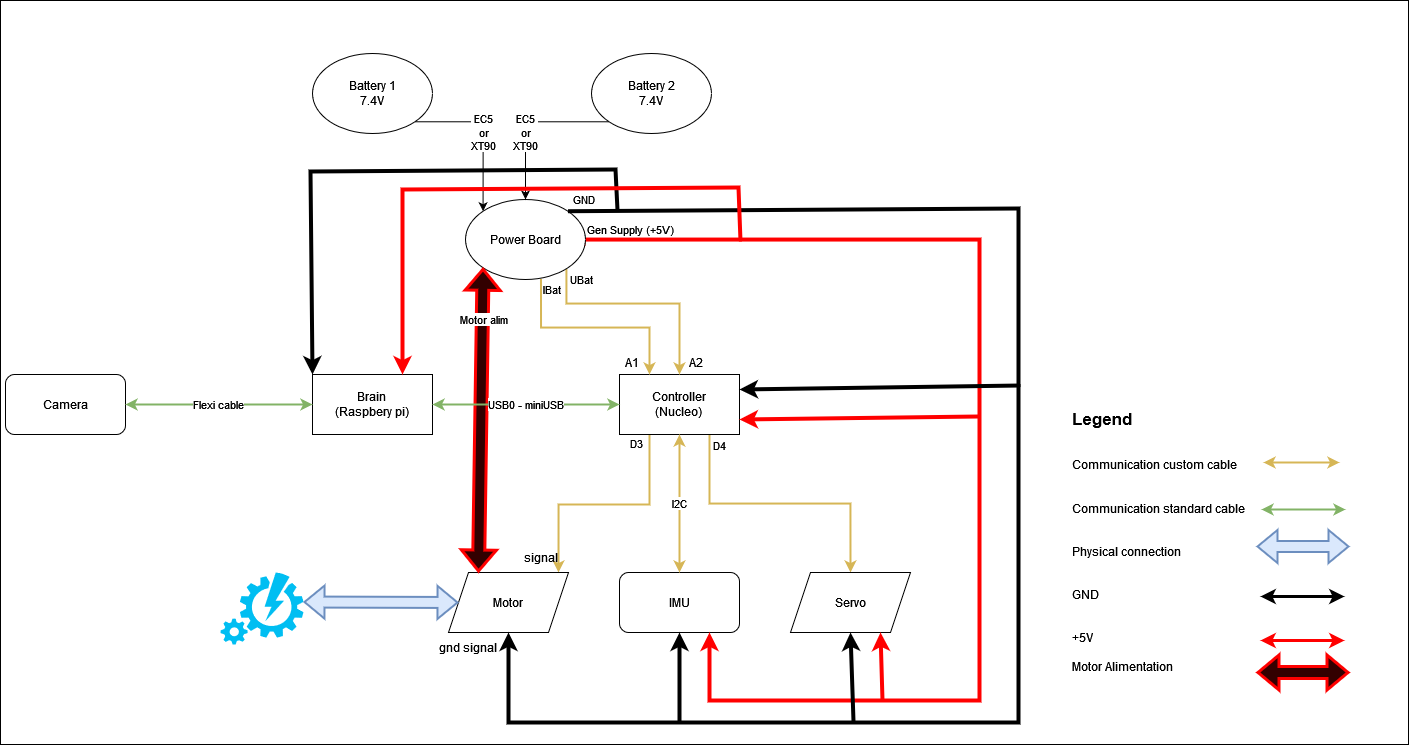

The diagram above was exported from draw.io. Its source (the exported page's mxGraphModel, read from the mxfile embedded in the PNG):
<mxGraphModel dx="2087" dy="1287" grid="0" gridSize="10" guides="1" tooltips="1" connect="1" arrows="1" fold="1" page="0" pageScale="1" pageWidth="850" pageHeight="1100" math="0" shadow="0">
  <root>
    <mxCell id="0" />
    <mxCell id="1" parent="0" />
    <mxCell id="qdFVjH142uykXFrdu_A6-49" value="" style="rounded=0;whiteSpace=wrap;html=1;" parent="1" vertex="1">
      <mxGeometry x="-154" y="-327" width="1408" height="744" as="geometry" />
    </mxCell>
    <mxCell id="qdFVjH142uykXFrdu_A6-1" value="&lt;div&gt;Brain&lt;/div&gt;&lt;div&gt;(Raspbery pi)&lt;br&gt;&lt;/div&gt;" style="rounded=0;whiteSpace=wrap;html=1;" parent="1" vertex="1">
      <mxGeometry x="158" y="47" width="120" height="60" as="geometry" />
    </mxCell>
    <mxCell id="qdFVjH142uykXFrdu_A6-19" value="D3" style="edgeStyle=orthogonalEdgeStyle;rounded=0;orthogonalLoop=1;jettySize=auto;html=1;exitX=0.25;exitY=1;exitDx=0;exitDy=0;entryX=0.75;entryY=1;entryDx=0;entryDy=0;fillColor=#fff2cc;strokeColor=#d6b656;strokeWidth=2;" parent="1" source="qdFVjH142uykXFrdu_A6-2" target="MuTM-6EljMEQY094edfh-4" edge="1">
      <mxGeometry x="-0.9211" y="-13" relative="1" as="geometry">
        <mxPoint as="offset" />
        <Array as="points">
          <mxPoint x="495" y="177" />
          <mxPoint x="404" y="177" />
        </Array>
      </mxGeometry>
    </mxCell>
    <mxCell id="qdFVjH142uykXFrdu_A6-20" value="D4" style="edgeStyle=orthogonalEdgeStyle;rounded=0;orthogonalLoop=1;jettySize=auto;html=1;exitX=0.75;exitY=1;exitDx=0;exitDy=0;entryX=0.5;entryY=0;entryDx=0;entryDy=0;strokeWidth=2;fillColor=#fff2cc;strokeColor=#d6b656;" parent="1" source="qdFVjH142uykXFrdu_A6-2" target="qdFVjH142uykXFrdu_A6-15" edge="1">
      <mxGeometry x="-0.9211" y="10" relative="1" as="geometry">
        <mxPoint as="offset" />
      </mxGeometry>
    </mxCell>
    <mxCell id="qdFVjH142uykXFrdu_A6-2" value="&lt;div&gt;Controller&lt;/div&gt;&lt;div&gt;(Nucleo)&lt;br&gt;&lt;/div&gt;" style="rounded=0;whiteSpace=wrap;html=1;" parent="1" vertex="1">
      <mxGeometry x="465" y="47" width="120" height="60" as="geometry" />
    </mxCell>
    <mxCell id="qdFVjH142uykXFrdu_A6-9" value="Camera" style="rounded=1;whiteSpace=wrap;html=1;" parent="1" vertex="1">
      <mxGeometry x="-149" y="47" width="120" height="60" as="geometry" />
    </mxCell>
    <mxCell id="qdFVjH142uykXFrdu_A6-10" value="IMU" style="rounded=1;whiteSpace=wrap;html=1;" parent="1" vertex="1">
      <mxGeometry x="465" y="245" width="120" height="60" as="geometry" />
    </mxCell>
    <mxCell id="qdFVjH142uykXFrdu_A6-11" value="Flexi cable" style="endArrow=classic;startArrow=classic;html=1;rounded=0;exitX=1;exitY=0.5;exitDx=0;exitDy=0;entryX=0;entryY=0.5;entryDx=0;entryDy=0;fillColor=#d5e8d4;strokeColor=#82b366;strokeWidth=2;" parent="1" source="qdFVjH142uykXFrdu_A6-9" target="qdFVjH142uykXFrdu_A6-1" edge="1">
      <mxGeometry width="50" height="50" relative="1" as="geometry">
        <mxPoint x="399" y="350" as="sourcePoint" />
        <mxPoint x="449" y="300" as="targetPoint" />
      </mxGeometry>
    </mxCell>
    <mxCell id="qdFVjH142uykXFrdu_A6-12" value="I2C" style="endArrow=classic;startArrow=classic;html=1;rounded=0;entryX=0.5;entryY=1;entryDx=0;entryDy=0;fillColor=#fff2cc;strokeColor=#d6b656;strokeWidth=2;" parent="1" source="qdFVjH142uykXFrdu_A6-10" target="qdFVjH142uykXFrdu_A6-2" edge="1">
      <mxGeometry width="50" height="50" relative="1" as="geometry">
        <mxPoint x="399" y="350" as="sourcePoint" />
        <mxPoint x="449" y="300" as="targetPoint" />
      </mxGeometry>
    </mxCell>
    <mxCell id="qdFVjH142uykXFrdu_A6-14" value="Motor" style="shape=parallelogram;perimeter=parallelogramPerimeter;whiteSpace=wrap;html=1;fixedSize=1;" parent="1" vertex="1">
      <mxGeometry x="294" y="245" width="120" height="60" as="geometry" />
    </mxCell>
    <mxCell id="qdFVjH142uykXFrdu_A6-15" value="Servo" style="shape=parallelogram;perimeter=parallelogramPerimeter;whiteSpace=wrap;html=1;fixedSize=1;" parent="1" vertex="1">
      <mxGeometry x="636" y="245" width="120" height="60" as="geometry" />
    </mxCell>
    <mxCell id="qdFVjH142uykXFrdu_A6-29" value="&lt;div&gt;IBat&lt;br&gt;&lt;/div&gt;" style="edgeStyle=orthogonalEdgeStyle;rounded=0;orthogonalLoop=1;jettySize=auto;html=1;exitX=0.629;exitY=0.992;exitDx=0;exitDy=0;entryX=0.25;entryY=0;entryDx=0;entryDy=0;exitPerimeter=0;fillColor=#fff2cc;strokeColor=#d6b656;strokeWidth=2;" parent="1" source="qdFVjH142uykXFrdu_A6-21" target="qdFVjH142uykXFrdu_A6-2" edge="1">
      <mxGeometry x="-0.8966" y="11" relative="1" as="geometry">
        <Array as="points">
          <mxPoint x="387" />
          <mxPoint x="495" />
        </Array>
        <mxPoint as="offset" />
      </mxGeometry>
    </mxCell>
    <mxCell id="qdFVjH142uykXFrdu_A6-30" value="UBat" style="edgeStyle=orthogonalEdgeStyle;rounded=0;orthogonalLoop=1;jettySize=auto;html=1;entryX=0.5;entryY=0;entryDx=0;entryDy=0;exitX=0.841;exitY=0.869;exitDx=0;exitDy=0;exitPerimeter=0;fillColor=#fff2cc;strokeColor=#d6b656;strokeWidth=2;" parent="1" target="qdFVjH142uykXFrdu_A6-2" edge="1" source="qdFVjH142uykXFrdu_A6-21">
      <mxGeometry x="-0.9042" y="15" relative="1" as="geometry">
        <Array as="points">
          <mxPoint x="412" y="-24" />
          <mxPoint x="525" y="-24" />
        </Array>
        <mxPoint as="offset" />
        <mxPoint x="368" y="-46" as="sourcePoint" />
      </mxGeometry>
    </mxCell>
    <mxCell id="qdFVjH142uykXFrdu_A6-45" value="Gen Supply (+5V)" style="edgeStyle=orthogonalEdgeStyle;rounded=0;jumpSize=21;orthogonalLoop=1;jettySize=auto;html=1;exitX=0.983;exitY=0.588;exitDx=0;exitDy=0;entryX=0.75;entryY=1;entryDx=0;entryDy=0;strokeColor=#ff0000;strokeWidth=4;exitPerimeter=0;" parent="1" source="qdFVjH142uykXFrdu_A6-21" target="qdFVjH142uykXFrdu_A6-10" edge="1">
      <mxGeometry x="-0.9095" y="10" relative="1" as="geometry">
        <Array as="points">
          <mxPoint x="429" y="-88" />
          <mxPoint x="825" y="-88" />
          <mxPoint x="825" y="373" />
          <mxPoint x="555" y="373" />
        </Array>
        <mxPoint as="offset" />
      </mxGeometry>
    </mxCell>
    <mxCell id="qdFVjH142uykXFrdu_A6-21" value="Power Board" style="ellipse;whiteSpace=wrap;html=1;" parent="1" vertex="1">
      <mxGeometry x="311" y="-128" width="120" height="80" as="geometry" />
    </mxCell>
    <mxCell id="qdFVjH142uykXFrdu_A6-27" value="&lt;div&gt;EC5&lt;/div&gt;&lt;div&gt;or&lt;/div&gt;&lt;div&gt;XT90&lt;br&gt;&lt;/div&gt;" style="edgeStyle=orthogonalEdgeStyle;rounded=0;orthogonalLoop=1;jettySize=auto;html=1;exitX=1;exitY=1;exitDx=0;exitDy=0;entryX=0;entryY=0;entryDx=0;entryDy=0;" parent="1" source="qdFVjH142uykXFrdu_A6-25" target="qdFVjH142uykXFrdu_A6-21" edge="1">
      <mxGeometry relative="1" as="geometry" />
    </mxCell>
    <mxCell id="qdFVjH142uykXFrdu_A6-25" value="&lt;div&gt;Battery 1&lt;/div&gt;&lt;div&gt;7.4V&lt;br&gt;&lt;/div&gt;" style="ellipse;whiteSpace=wrap;html=1;" parent="1" vertex="1">
      <mxGeometry x="158" y="-274" width="120" height="80" as="geometry" />
    </mxCell>
    <mxCell id="qdFVjH142uykXFrdu_A6-28" value="&lt;div&gt;EC5 &lt;br&gt;&lt;/div&gt;&lt;div&gt;or&lt;/div&gt;&lt;div&gt;XT90&lt;/div&gt;" style="edgeStyle=orthogonalEdgeStyle;rounded=0;orthogonalLoop=1;jettySize=auto;html=1;exitX=0;exitY=1;exitDx=0;exitDy=0;" parent="1" source="qdFVjH142uykXFrdu_A6-26" target="qdFVjH142uykXFrdu_A6-21" edge="1">
      <mxGeometry x="0.1688" relative="1" as="geometry">
        <mxPoint as="offset" />
      </mxGeometry>
    </mxCell>
    <mxCell id="qdFVjH142uykXFrdu_A6-26" value="&lt;div&gt;Battery 2&lt;/div&gt;&lt;div&gt;7.4V&lt;br&gt;&lt;/div&gt;" style="ellipse;whiteSpace=wrap;html=1;" parent="1" vertex="1">
      <mxGeometry x="437" y="-274" width="120" height="80" as="geometry" />
    </mxCell>
    <mxCell id="qdFVjH142uykXFrdu_A6-33" value="GND" style="endArrow=classic;html=1;rounded=0;strokeColor=#000000;strokeWidth=4;jumpSize=21;exitX=1;exitY=0;exitDx=0;exitDy=0;entryX=0.5;entryY=1;entryDx=0;entryDy=0;" parent="1" source="qdFVjH142uykXFrdu_A6-21" target="qdFVjH142uykXFrdu_A6-14" edge="1">
      <mxGeometry x="-0.9806" y="12" width="50" height="50" relative="1" as="geometry">
        <mxPoint x="399" y="110" as="sourcePoint" />
        <mxPoint x="449" y="60" as="targetPoint" />
        <Array as="points">
          <mxPoint x="864" y="-119" />
          <mxPoint x="864" y="395" />
          <mxPoint x="354" y="395" />
        </Array>
        <mxPoint as="offset" />
      </mxGeometry>
    </mxCell>
    <mxCell id="qdFVjH142uykXFrdu_A6-34" value="" style="endArrow=classic;html=1;rounded=0;strokeColor=#000000;strokeWidth=4;jumpSize=21;entryX=0.5;entryY=1;entryDx=0;entryDy=0;" parent="1" target="qdFVjH142uykXFrdu_A6-10" edge="1">
      <mxGeometry width="50" height="50" relative="1" as="geometry">
        <mxPoint x="525" y="395" as="sourcePoint" />
        <mxPoint x="449" y="60" as="targetPoint" />
      </mxGeometry>
    </mxCell>
    <mxCell id="qdFVjH142uykXFrdu_A6-35" value="" style="endArrow=classic;html=1;rounded=0;strokeColor=#000000;strokeWidth=4;jumpSize=21;entryX=0.5;entryY=1;entryDx=0;entryDy=0;" parent="1" target="qdFVjH142uykXFrdu_A6-15" edge="1">
      <mxGeometry width="50" height="50" relative="1" as="geometry">
        <mxPoint x="699" y="394" as="sourcePoint" />
        <mxPoint x="449" y="60" as="targetPoint" />
      </mxGeometry>
    </mxCell>
    <mxCell id="qdFVjH142uykXFrdu_A6-36" value="" style="endArrow=classic;html=1;rounded=0;strokeColor=#000000;strokeWidth=4;jumpSize=21;entryX=1;entryY=0.25;entryDx=0;entryDy=0;" parent="1" target="qdFVjH142uykXFrdu_A6-2" edge="1">
      <mxGeometry width="50" height="50" relative="1" as="geometry">
        <mxPoint x="866" y="58" as="sourcePoint" />
        <mxPoint x="449" y="60" as="targetPoint" />
      </mxGeometry>
    </mxCell>
    <mxCell id="qdFVjH142uykXFrdu_A6-41" value="" style="endArrow=classic;html=1;rounded=0;strokeColor=#000000;strokeWidth=4;jumpSize=21;entryX=0;entryY=0;entryDx=0;entryDy=0;" parent="1" target="qdFVjH142uykXFrdu_A6-1" edge="1">
      <mxGeometry width="50" height="50" relative="1" as="geometry">
        <mxPoint x="463" y="-117" as="sourcePoint" />
        <mxPoint x="595" y="87" as="targetPoint" />
        <Array as="points">
          <mxPoint x="461" y="-158" />
          <mxPoint x="156" y="-156" />
        </Array>
      </mxGeometry>
    </mxCell>
    <mxCell id="qdFVjH142uykXFrdu_A6-42" value="gnd signal" style="text;html=1;strokeColor=none;fillColor=none;align=center;verticalAlign=middle;whiteSpace=wrap;rounded=0;" parent="1" vertex="1">
      <mxGeometry x="280" y="305" width="68" height="30" as="geometry" />
    </mxCell>
    <mxCell id="qdFVjH142uykXFrdu_A6-46" value="A2" style="text;html=1;strokeColor=none;fillColor=none;align=center;verticalAlign=middle;whiteSpace=wrap;rounded=0;" parent="1" vertex="1">
      <mxGeometry x="512" y="20" width="60" height="30" as="geometry" />
    </mxCell>
    <mxCell id="qdFVjH142uykXFrdu_A6-47" value="A1" style="text;html=1;strokeColor=none;fillColor=none;align=center;verticalAlign=middle;whiteSpace=wrap;rounded=0;" parent="1" vertex="1">
      <mxGeometry x="448" y="20" width="60" height="30" as="geometry" />
    </mxCell>
    <mxCell id="qdFVjH142uykXFrdu_A6-48" value="" style="endArrow=classic;html=1;rounded=0;strokeColor=#ff0000;strokeWidth=4;jumpSize=21;entryX=1;entryY=0.75;entryDx=0;entryDy=0;" parent="1" target="qdFVjH142uykXFrdu_A6-2" edge="1">
      <mxGeometry width="50" height="50" relative="1" as="geometry">
        <mxPoint x="824" y="89" as="sourcePoint" />
        <mxPoint x="449" y="60" as="targetPoint" />
      </mxGeometry>
    </mxCell>
    <mxCell id="MuTM-6EljMEQY094edfh-4" value="signal" style="text;html=1;strokeColor=none;fillColor=none;align=center;verticalAlign=middle;whiteSpace=wrap;rounded=0;" parent="1" vertex="1">
      <mxGeometry x="353" y="215" width="68" height="30" as="geometry" />
    </mxCell>
    <mxCell id="MuTM-6EljMEQY094edfh-5" value="" style="verticalLabelPosition=bottom;html=1;verticalAlign=top;align=center;strokeColor=none;fillColor=#00BEF2;shape=mxgraph.azure.automation;pointerEvents=1;" parent="1" vertex="1">
      <mxGeometry x="66" y="245" width="83" height="72" as="geometry" />
    </mxCell>
    <mxCell id="MuTM-6EljMEQY094edfh-7" value="" style="shape=flexArrow;endArrow=classic;startArrow=classic;html=1;rounded=0;exitX=1;exitY=0.41;exitDx=0;exitDy=0;exitPerimeter=0;entryX=0;entryY=0.5;entryDx=0;entryDy=0;strokeWidth=2;fillColor=#dae8fc;strokeColor=#6c8ebf;" parent="1" source="MuTM-6EljMEQY094edfh-5" target="qdFVjH142uykXFrdu_A6-14" edge="1">
      <mxGeometry width="100" height="100" relative="1" as="geometry">
        <mxPoint x="308" y="89" as="sourcePoint" />
        <mxPoint x="408" y="-11" as="targetPoint" />
      </mxGeometry>
    </mxCell>
    <mxCell id="nH1GXkgWtT8kR_Z3w7Ir-2" value="" style="endArrow=classic;html=1;rounded=0;strokeColor=#ff0000;strokeWidth=4;jumpSize=21;entryX=0.75;entryY=0;entryDx=0;entryDy=0;" edge="1" parent="1" target="qdFVjH142uykXFrdu_A6-1">
      <mxGeometry width="50" height="50" relative="1" as="geometry">
        <mxPoint x="586" y="-86" as="sourcePoint" />
        <mxPoint x="194.5" y="-135" as="targetPoint" />
        <Array as="points">
          <mxPoint x="584" y="-140" />
          <mxPoint x="248" y="-138" />
        </Array>
      </mxGeometry>
    </mxCell>
    <mxCell id="nH1GXkgWtT8kR_Z3w7Ir-3" value="" style="endArrow=classic;html=1;rounded=0;strokeColor=#ff0000;strokeWidth=4;jumpSize=21;entryX=0.75;entryY=1;entryDx=0;entryDy=0;" edge="1" parent="1" target="qdFVjH142uykXFrdu_A6-15">
      <mxGeometry width="50" height="50" relative="1" as="geometry">
        <mxPoint x="728" y="373" as="sourcePoint" />
        <mxPoint x="605" y="112" as="targetPoint" />
      </mxGeometry>
    </mxCell>
    <mxCell id="nH1GXkgWtT8kR_Z3w7Ir-5" value="&lt;div align=&quot;left&quot;&gt;&lt;font style=&quot;font-size: 17px;&quot;&gt;&lt;b&gt;Legend&lt;/b&gt;&lt;br&gt;&lt;/font&gt;&lt;/div&gt;&lt;div align=&quot;left&quot;&gt;&lt;br&gt;&lt;/div&gt;&lt;div align=&quot;left&quot;&gt;&lt;br&gt;&lt;/div&gt;&lt;div align=&quot;left&quot;&gt;Communication custom cable&lt;/div&gt;&lt;div align=&quot;left&quot;&gt;&lt;br&gt;&lt;/div&gt;&lt;div&gt;&lt;br&gt;&lt;/div&gt;&lt;div&gt;Communication standard cable&lt;/div&gt;&lt;div&gt;&lt;br&gt;&lt;/div&gt;&lt;div&gt;&lt;br&gt;&lt;/div&gt;&lt;div&gt;Physical connection&lt;/div&gt;&lt;div&gt;&lt;br&gt;&lt;/div&gt;&lt;div&gt;&lt;br&gt;&lt;/div&gt;&lt;div&gt;GND&lt;/div&gt;&lt;div&gt;&lt;br&gt;&lt;/div&gt;&lt;div&gt;&lt;br&gt;&lt;/div&gt;&lt;div&gt;+5V&lt;/div&gt;&lt;div&gt;&lt;br&gt;&lt;/div&gt;&lt;div&gt;Motor Alimentation&lt;br&gt;&lt;/div&gt;" style="text;html=1;strokeColor=none;fillColor=none;align=left;verticalAlign=middle;whiteSpace=wrap;rounded=0;" vertex="1" parent="1">
      <mxGeometry x="916" y="33" width="184" height="361" as="geometry" />
    </mxCell>
    <mxCell id="nH1GXkgWtT8kR_Z3w7Ir-7" value="" style="endArrow=classic;startArrow=classic;html=1;rounded=0;entryX=0;entryY=0.5;entryDx=0;entryDy=0;fillColor=#d5e8d4;strokeColor=#82b366;strokeWidth=2;" edge="1" parent="1">
      <mxGeometry width="50" height="50" relative="1" as="geometry">
        <mxPoint x="1107" y="182" as="sourcePoint" />
        <mxPoint x="1191" y="182" as="targetPoint" />
      </mxGeometry>
    </mxCell>
    <mxCell id="nH1GXkgWtT8kR_Z3w7Ir-8" value="" style="endArrow=classic;startArrow=classic;html=1;rounded=0;fillColor=#fff2cc;strokeColor=#d6b656;strokeWidth=2;" edge="1" parent="1">
      <mxGeometry width="50" height="50" relative="1" as="geometry">
        <mxPoint x="1109" y="135" as="sourcePoint" />
        <mxPoint x="1185" y="135" as="targetPoint" />
      </mxGeometry>
    </mxCell>
    <mxCell id="nH1GXkgWtT8kR_Z3w7Ir-9" value="" style="shape=flexArrow;endArrow=classic;startArrow=classic;html=1;rounded=0;strokeWidth=2;fillColor=#dae8fc;strokeColor=#6c8ebf;" edge="1" parent="1">
      <mxGeometry width="100" height="100" relative="1" as="geometry">
        <mxPoint x="1102" y="219" as="sourcePoint" />
        <mxPoint x="1195" y="219" as="targetPoint" />
      </mxGeometry>
    </mxCell>
    <mxCell id="nH1GXkgWtT8kR_Z3w7Ir-10" value="" style="endArrow=classic;startArrow=classic;html=1;rounded=0;entryX=0;entryY=0.5;entryDx=0;entryDy=0;fillColor=#d5e8d4;strokeColor=#000000;strokeWidth=3;" edge="1" parent="1">
      <mxGeometry width="50" height="50" relative="1" as="geometry">
        <mxPoint x="1106" y="269" as="sourcePoint" />
        <mxPoint x="1190" y="269" as="targetPoint" />
      </mxGeometry>
    </mxCell>
    <mxCell id="nH1GXkgWtT8kR_Z3w7Ir-11" value="" style="endArrow=classic;startArrow=classic;html=1;rounded=0;entryX=0;entryY=0.5;entryDx=0;entryDy=0;fillColor=#d5e8d4;strokeColor=#FF0000;strokeWidth=3;" edge="1" parent="1">
      <mxGeometry width="50" height="50" relative="1" as="geometry">
        <mxPoint x="1106" y="313" as="sourcePoint" />
        <mxPoint x="1190" y="313" as="targetPoint" />
      </mxGeometry>
    </mxCell>
    <mxCell id="nH1GXkgWtT8kR_Z3w7Ir-14" value="Motor alim" style="shape=flexArrow;endArrow=classic;startArrow=classic;html=1;rounded=0;exitX=0.25;exitY=0;exitDx=0;exitDy=0;entryX=0;entryY=1;entryDx=0;entryDy=0;fillColor=#330000;strokeColor=#ff0000;gradientColor=none;strokeWidth=3;" edge="1" parent="1" source="qdFVjH142uykXFrdu_A6-14" target="qdFVjH142uykXFrdu_A6-21">
      <mxGeometry x="0.6606" y="-1" width="100" height="100" relative="1" as="geometry">
        <mxPoint x="414" y="88" as="sourcePoint" />
        <mxPoint x="514" y="-12" as="targetPoint" />
        <mxPoint as="offset" />
      </mxGeometry>
    </mxCell>
    <mxCell id="nH1GXkgWtT8kR_Z3w7Ir-15" value="" style="shape=flexArrow;endArrow=classic;startArrow=classic;html=1;rounded=0;strokeWidth=3;fillColor=#330000;strokeColor=#ff0000;" edge="1" parent="1">
      <mxGeometry width="100" height="100" relative="1" as="geometry">
        <mxPoint x="1102" y="345" as="sourcePoint" />
        <mxPoint x="1195" y="345" as="targetPoint" />
      </mxGeometry>
    </mxCell>
    <mxCell id="qdFVjH142uykXFrdu_A6-3" value="USB0 - miniUSB" style="endArrow=classic;startArrow=classic;html=1;rounded=0;entryX=0;entryY=0.5;entryDx=0;entryDy=0;exitX=1;exitY=0.5;exitDx=0;exitDy=0;fillColor=#d5e8d4;strokeColor=#82b366;strokeWidth=2;" parent="1" source="qdFVjH142uykXFrdu_A6-1" target="qdFVjH142uykXFrdu_A6-2" edge="1">
      <mxGeometry width="50" height="50" relative="1" as="geometry">
        <mxPoint x="399" y="350" as="sourcePoint" />
        <mxPoint x="449" y="300" as="targetPoint" />
      </mxGeometry>
    </mxCell>
  </root>
</mxGraphModel>